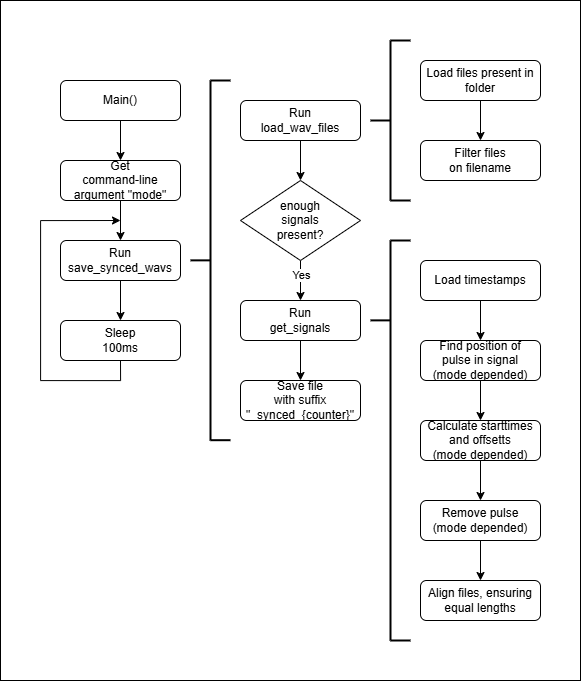

The diagram above was exported from draw.io. Its source (the exported page's mxGraphModel, read from the mxfile embedded in the PNG):
<mxGraphModel dx="2707" dy="2205" grid="1" gridSize="10" guides="1" tooltips="1" connect="1" arrows="1" fold="1" page="1" pageScale="1" pageWidth="827" pageHeight="1169" math="0" shadow="0">
  <root>
    <mxCell id="0" />
    <mxCell id="1" parent="0" />
    <mxCell id="-ZMfZ6b5uCzOGGWavPeM-3" value="" style="edgeStyle=orthogonalEdgeStyle;rounded=0;orthogonalLoop=1;jettySize=auto;html=1;" edge="1" parent="1" source="-ZMfZ6b5uCzOGGWavPeM-1" target="-ZMfZ6b5uCzOGGWavPeM-2">
      <mxGeometry relative="1" as="geometry" />
    </mxCell>
    <mxCell id="-ZMfZ6b5uCzOGGWavPeM-1" value="Main()" style="rounded=1;whiteSpace=wrap;html=1;" vertex="1" parent="1">
      <mxGeometry x="-80" width="120" height="40" as="geometry" />
    </mxCell>
    <mxCell id="-ZMfZ6b5uCzOGGWavPeM-5" value="" style="edgeStyle=orthogonalEdgeStyle;rounded=0;orthogonalLoop=1;jettySize=auto;html=1;" edge="1" parent="1" source="-ZMfZ6b5uCzOGGWavPeM-2" target="-ZMfZ6b5uCzOGGWavPeM-4">
      <mxGeometry relative="1" as="geometry" />
    </mxCell>
    <mxCell id="-ZMfZ6b5uCzOGGWavPeM-2" value="Get&lt;br&gt;command-line argument &quot;mode&quot;" style="rounded=1;whiteSpace=wrap;html=1;" vertex="1" parent="1">
      <mxGeometry x="-80" y="80" width="120" height="40" as="geometry" />
    </mxCell>
    <mxCell id="-ZMfZ6b5uCzOGGWavPeM-6" style="edgeStyle=orthogonalEdgeStyle;rounded=0;orthogonalLoop=1;jettySize=auto;html=1;exitX=0.5;exitY=1;exitDx=0;exitDy=0;" edge="1" parent="1" source="-ZMfZ6b5uCzOGGWavPeM-7">
      <mxGeometry relative="1" as="geometry">
        <mxPoint x="-20" y="140" as="targetPoint" />
        <Array as="points">
          <mxPoint x="-20" y="300" />
          <mxPoint x="-100" y="300" />
          <mxPoint x="-100" y="140" />
        </Array>
      </mxGeometry>
    </mxCell>
    <mxCell id="-ZMfZ6b5uCzOGGWavPeM-8" style="edgeStyle=orthogonalEdgeStyle;rounded=0;orthogonalLoop=1;jettySize=auto;html=1;" edge="1" parent="1" source="-ZMfZ6b5uCzOGGWavPeM-4" target="-ZMfZ6b5uCzOGGWavPeM-7">
      <mxGeometry relative="1" as="geometry" />
    </mxCell>
    <mxCell id="-ZMfZ6b5uCzOGGWavPeM-4" value="Run&lt;br&gt;save_synced_wavs" style="rounded=1;whiteSpace=wrap;html=1;" vertex="1" parent="1">
      <mxGeometry x="-80" y="160" width="120" height="40" as="geometry" />
    </mxCell>
    <mxCell id="-ZMfZ6b5uCzOGGWavPeM-7" value="Sleep&lt;br&gt;100ms" style="rounded=1;whiteSpace=wrap;html=1;" vertex="1" parent="1">
      <mxGeometry x="-80" y="240" width="120" height="40" as="geometry" />
    </mxCell>
    <mxCell id="-ZMfZ6b5uCzOGGWavPeM-12" value="" style="edgeStyle=orthogonalEdgeStyle;rounded=0;orthogonalLoop=1;jettySize=auto;html=1;entryX=0.5;entryY=0;entryDx=0;entryDy=0;" edge="1" parent="1" source="-ZMfZ6b5uCzOGGWavPeM-9" target="-ZMfZ6b5uCzOGGWavPeM-15">
      <mxGeometry relative="1" as="geometry" />
    </mxCell>
    <mxCell id="-ZMfZ6b5uCzOGGWavPeM-9" value="Run&lt;br&gt;load_wav_files" style="rounded=1;whiteSpace=wrap;html=1;" vertex="1" parent="1">
      <mxGeometry x="100" y="20" width="120" height="40" as="geometry" />
    </mxCell>
    <mxCell id="-ZMfZ6b5uCzOGGWavPeM-24" style="edgeStyle=orthogonalEdgeStyle;rounded=0;orthogonalLoop=1;jettySize=auto;html=1;" edge="1" parent="1" source="-ZMfZ6b5uCzOGGWavPeM-11" target="-ZMfZ6b5uCzOGGWavPeM-21">
      <mxGeometry relative="1" as="geometry" />
    </mxCell>
    <mxCell id="-ZMfZ6b5uCzOGGWavPeM-11" value="Run&lt;br&gt;get_signals" style="rounded=1;whiteSpace=wrap;html=1;" vertex="1" parent="1">
      <mxGeometry x="100" y="220" width="120" height="40" as="geometry" />
    </mxCell>
    <mxCell id="-ZMfZ6b5uCzOGGWavPeM-16" style="edgeStyle=orthogonalEdgeStyle;rounded=0;orthogonalLoop=1;jettySize=auto;html=1;" edge="1" parent="1" source="-ZMfZ6b5uCzOGGWavPeM-15" target="-ZMfZ6b5uCzOGGWavPeM-11">
      <mxGeometry relative="1" as="geometry" />
    </mxCell>
    <mxCell id="-ZMfZ6b5uCzOGGWavPeM-23" value="Yes" style="edgeLabel;html=1;align=center;verticalAlign=middle;resizable=0;points=[];" vertex="1" connectable="0" parent="-ZMfZ6b5uCzOGGWavPeM-16">
      <mxGeometry x="-0.2357" relative="1" as="geometry">
        <mxPoint as="offset" />
      </mxGeometry>
    </mxCell>
    <mxCell id="-ZMfZ6b5uCzOGGWavPeM-15" value="enough&lt;br&gt;signals&lt;br&gt;present?" style="rhombus;whiteSpace=wrap;html=1;" vertex="1" parent="1">
      <mxGeometry x="100" y="100" width="120" height="80" as="geometry" />
    </mxCell>
    <mxCell id="-ZMfZ6b5uCzOGGWavPeM-19" value="" style="ellipse;whiteSpace=wrap;html=1;align=center;aspect=fixed;fillColor=none;strokeColor=none;resizable=0;perimeter=centerPerimeter;rotatable=0;allowArrows=0;points=[];outlineConnect=1;" vertex="1" parent="1">
      <mxGeometry x="240" y="200" width="10" height="10" as="geometry" />
    </mxCell>
    <mxCell id="-ZMfZ6b5uCzOGGWavPeM-21" value="Save file&lt;br&gt;with suffix&lt;br&gt;&quot;_synced_{counter}&quot;" style="rounded=1;whiteSpace=wrap;html=1;" vertex="1" parent="1">
      <mxGeometry x="100" y="300" width="120" height="40" as="geometry" />
    </mxCell>
    <mxCell id="-ZMfZ6b5uCzOGGWavPeM-29" style="edgeStyle=orthogonalEdgeStyle;rounded=0;orthogonalLoop=1;jettySize=auto;html=1;" edge="1" parent="1" source="-ZMfZ6b5uCzOGGWavPeM-25" target="-ZMfZ6b5uCzOGGWavPeM-26">
      <mxGeometry relative="1" as="geometry" />
    </mxCell>
    <mxCell id="-ZMfZ6b5uCzOGGWavPeM-25" value="Load files present in folder" style="rounded=1;whiteSpace=wrap;html=1;" vertex="1" parent="1">
      <mxGeometry x="280" y="-20" width="120" height="40" as="geometry" />
    </mxCell>
    <mxCell id="-ZMfZ6b5uCzOGGWavPeM-26" value="Filter files&lt;br&gt;on filename" style="rounded=1;whiteSpace=wrap;html=1;" vertex="1" parent="1">
      <mxGeometry x="280" y="60" width="120" height="40" as="geometry" />
    </mxCell>
    <mxCell id="-ZMfZ6b5uCzOGGWavPeM-35" style="edgeStyle=orthogonalEdgeStyle;rounded=0;orthogonalLoop=1;jettySize=auto;html=1;" edge="1" parent="1" source="-ZMfZ6b5uCzOGGWavPeM-30" target="-ZMfZ6b5uCzOGGWavPeM-31">
      <mxGeometry relative="1" as="geometry" />
    </mxCell>
    <mxCell id="-ZMfZ6b5uCzOGGWavPeM-30" value="Load timestamps" style="rounded=1;whiteSpace=wrap;html=1;" vertex="1" parent="1">
      <mxGeometry x="280" y="180" width="120" height="40" as="geometry" />
    </mxCell>
    <mxCell id="-ZMfZ6b5uCzOGGWavPeM-36" style="edgeStyle=orthogonalEdgeStyle;rounded=0;orthogonalLoop=1;jettySize=auto;html=1;" edge="1" parent="1" source="-ZMfZ6b5uCzOGGWavPeM-31" target="-ZMfZ6b5uCzOGGWavPeM-32">
      <mxGeometry relative="1" as="geometry" />
    </mxCell>
    <mxCell id="-ZMfZ6b5uCzOGGWavPeM-31" value="Find position of&lt;br&gt;pulse in signal&lt;br&gt;(mode depended)" style="rounded=1;whiteSpace=wrap;html=1;" vertex="1" parent="1">
      <mxGeometry x="280" y="260" width="120" height="40" as="geometry" />
    </mxCell>
    <mxCell id="-ZMfZ6b5uCzOGGWavPeM-37" style="edgeStyle=orthogonalEdgeStyle;rounded=0;orthogonalLoop=1;jettySize=auto;html=1;" edge="1" parent="1" source="-ZMfZ6b5uCzOGGWavPeM-32" target="-ZMfZ6b5uCzOGGWavPeM-33">
      <mxGeometry relative="1" as="geometry" />
    </mxCell>
    <mxCell id="-ZMfZ6b5uCzOGGWavPeM-32" value="Calculate starttimes and offsetts&lt;br&gt;(mode depended)" style="rounded=1;whiteSpace=wrap;html=1;" vertex="1" parent="1">
      <mxGeometry x="280" y="340" width="120" height="40" as="geometry" />
    </mxCell>
    <mxCell id="-ZMfZ6b5uCzOGGWavPeM-38" style="edgeStyle=orthogonalEdgeStyle;rounded=0;orthogonalLoop=1;jettySize=auto;html=1;" edge="1" parent="1" source="-ZMfZ6b5uCzOGGWavPeM-33" target="-ZMfZ6b5uCzOGGWavPeM-34">
      <mxGeometry relative="1" as="geometry" />
    </mxCell>
    <mxCell id="-ZMfZ6b5uCzOGGWavPeM-33" value="Remove pulse&lt;br&gt;(mode depended)" style="rounded=1;whiteSpace=wrap;html=1;" vertex="1" parent="1">
      <mxGeometry x="280" y="420" width="120" height="40" as="geometry" />
    </mxCell>
    <mxCell id="-ZMfZ6b5uCzOGGWavPeM-34" value="Align files, ensuring equal lengths" style="rounded=1;whiteSpace=wrap;html=1;" vertex="1" parent="1">
      <mxGeometry x="280" y="500" width="120" height="40" as="geometry" />
    </mxCell>
    <mxCell id="-ZMfZ6b5uCzOGGWavPeM-40" value="" style="endArrow=none;html=1;rounded=0;strokeWidth=2;" edge="1" parent="1">
      <mxGeometry width="50" height="50" relative="1" as="geometry">
        <mxPoint x="250" y="560" as="sourcePoint" />
        <mxPoint x="250" y="160" as="targetPoint" />
      </mxGeometry>
    </mxCell>
    <mxCell id="-ZMfZ6b5uCzOGGWavPeM-41" value="" style="endArrow=none;html=1;rounded=0;strokeWidth=2;" edge="1" parent="1">
      <mxGeometry width="50" height="50" relative="1" as="geometry">
        <mxPoint x="270" y="560" as="sourcePoint" />
        <mxPoint x="250" y="560" as="targetPoint" />
      </mxGeometry>
    </mxCell>
    <mxCell id="-ZMfZ6b5uCzOGGWavPeM-42" value="" style="endArrow=none;html=1;rounded=0;strokeWidth=2;" edge="1" parent="1">
      <mxGeometry width="50" height="50" relative="1" as="geometry">
        <mxPoint x="270" y="160" as="sourcePoint" />
        <mxPoint x="250" y="160" as="targetPoint" />
      </mxGeometry>
    </mxCell>
    <mxCell id="-ZMfZ6b5uCzOGGWavPeM-43" value="" style="endArrow=none;html=1;rounded=0;strokeWidth=2;" edge="1" parent="1">
      <mxGeometry width="50" height="50" relative="1" as="geometry">
        <mxPoint x="250" y="239.87" as="sourcePoint" />
        <mxPoint x="230" y="239.87" as="targetPoint" />
      </mxGeometry>
    </mxCell>
    <mxCell id="-ZMfZ6b5uCzOGGWavPeM-44" value="" style="endArrow=none;html=1;rounded=0;strokeWidth=2;" edge="1" parent="1">
      <mxGeometry width="50" height="50" relative="1" as="geometry">
        <mxPoint x="270" y="120" as="sourcePoint" />
        <mxPoint x="250" y="120" as="targetPoint" />
      </mxGeometry>
    </mxCell>
    <mxCell id="-ZMfZ6b5uCzOGGWavPeM-45" value="" style="endArrow=none;html=1;rounded=0;strokeWidth=2;" edge="1" parent="1">
      <mxGeometry width="50" height="50" relative="1" as="geometry">
        <mxPoint x="270" y="-40" as="sourcePoint" />
        <mxPoint x="250" y="-40" as="targetPoint" />
      </mxGeometry>
    </mxCell>
    <mxCell id="-ZMfZ6b5uCzOGGWavPeM-46" value="" style="endArrow=none;html=1;rounded=0;strokeWidth=2;" edge="1" parent="1">
      <mxGeometry width="50" height="50" relative="1" as="geometry">
        <mxPoint x="250" y="40" as="sourcePoint" />
        <mxPoint x="230" y="40" as="targetPoint" />
      </mxGeometry>
    </mxCell>
    <mxCell id="-ZMfZ6b5uCzOGGWavPeM-47" value="" style="endArrow=none;html=1;rounded=0;strokeWidth=2;" edge="1" parent="1">
      <mxGeometry width="50" height="50" relative="1" as="geometry">
        <mxPoint x="250" y="120" as="sourcePoint" />
        <mxPoint x="250" y="-40" as="targetPoint" />
      </mxGeometry>
    </mxCell>
    <mxCell id="-ZMfZ6b5uCzOGGWavPeM-48" value="" style="endArrow=none;html=1;rounded=0;strokeWidth=2;" edge="1" parent="1">
      <mxGeometry width="50" height="50" relative="1" as="geometry">
        <mxPoint x="90" y="359.69" as="sourcePoint" />
        <mxPoint x="70" y="359.69" as="targetPoint" />
      </mxGeometry>
    </mxCell>
    <mxCell id="-ZMfZ6b5uCzOGGWavPeM-49" value="" style="endArrow=none;html=1;rounded=0;strokeWidth=2;" edge="1" parent="1">
      <mxGeometry width="50" height="50" relative="1" as="geometry">
        <mxPoint x="90" as="sourcePoint" />
        <mxPoint x="70" as="targetPoint" />
      </mxGeometry>
    </mxCell>
    <mxCell id="-ZMfZ6b5uCzOGGWavPeM-50" value="" style="endArrow=none;html=1;rounded=0;strokeWidth=2;" edge="1" parent="1">
      <mxGeometry width="50" height="50" relative="1" as="geometry">
        <mxPoint x="70" y="179.86" as="sourcePoint" />
        <mxPoint x="50" y="179.86" as="targetPoint" />
      </mxGeometry>
    </mxCell>
    <mxCell id="-ZMfZ6b5uCzOGGWavPeM-51" value="" style="endArrow=none;html=1;rounded=0;strokeWidth=2;" edge="1" parent="1">
      <mxGeometry width="50" height="50" relative="1" as="geometry">
        <mxPoint x="70" y="360" as="sourcePoint" />
        <mxPoint x="70" as="targetPoint" />
      </mxGeometry>
    </mxCell>
    <mxCell id="-ZMfZ6b5uCzOGGWavPeM-52" value="" style="rounded=0;whiteSpace=wrap;html=1;fillColor=none;" vertex="1" parent="1">
      <mxGeometry x="-140" y="-80" width="580" height="680" as="geometry" />
    </mxCell>
  </root>
</mxGraphModel>